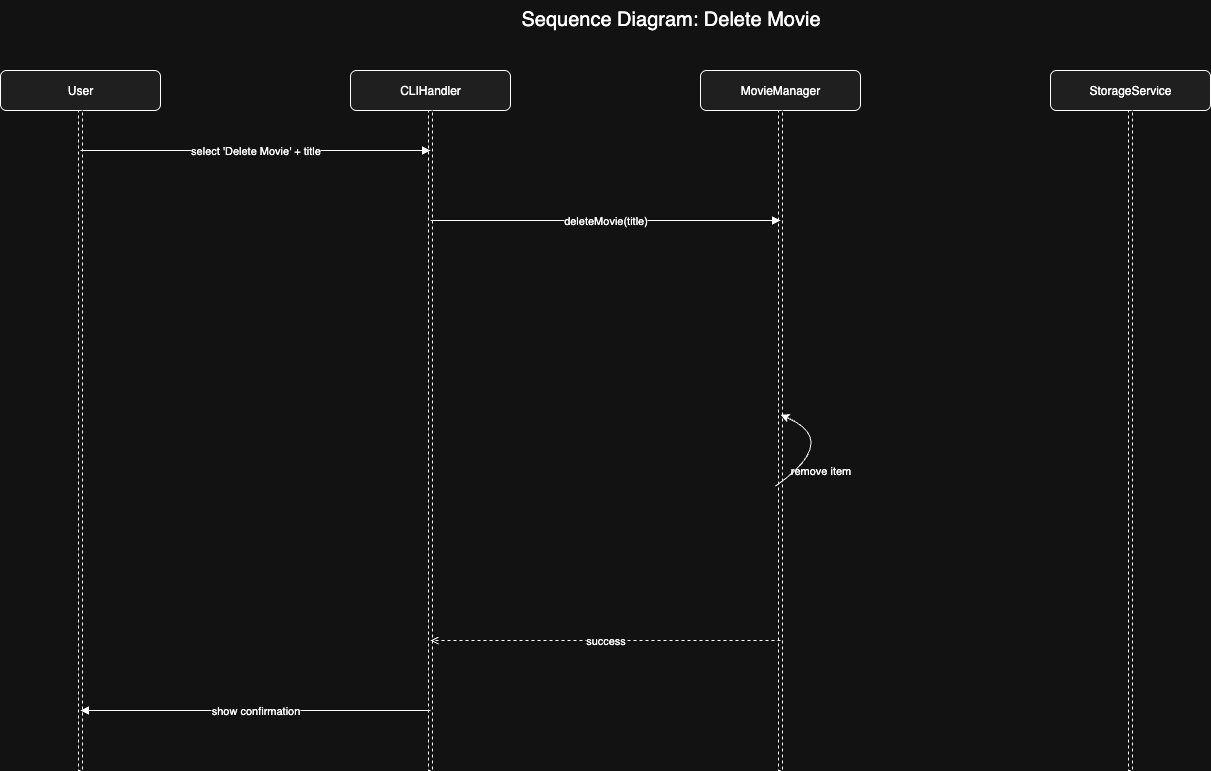

The diagram above was exported from draw.io. Its source (the exported page's mxGraphModel, read from the mxfile embedded in the PNG):
<mxGraphModel dx="1357" dy="873" grid="1" gridSize="10" guides="1" tooltips="1" connect="1" arrows="1" fold="1" page="1" pageScale="1" pageWidth="827" pageHeight="1169" math="0" shadow="0">
  <root>
    <mxCell id="0" />
    <mxCell id="1" parent="0" />
    <mxCell id="3000" value="Sequence Diagram: Delete Movie" style="text;html=1;fontSize=20;align=center;verticalAlign=top;" parent="1" vertex="1">
      <mxGeometry x="260" y="10" width="980" height="40" as="geometry" />
    </mxCell>
    <mxCell id="3001" value="User" style="rounded=1;whiteSpace=wrap;html=1;align=center;verticalAlign=middle;fillColor=#f0f0f0;strokeWidth=1;" parent="1" vertex="1">
      <mxGeometry x="80" y="80" width="160" height="40" as="geometry" />
    </mxCell>
    <mxCell id="3002" value="" style="rounded=0;whiteSpace=wrap;html=1;strokeWidth=1;dashed=1;" parent="1" vertex="1">
      <mxGeometry x="158" y="120" width="4" height="660" as="geometry" />
    </mxCell>
    <mxCell id="3003" value="CLIHandler" style="rounded=1;whiteSpace=wrap;html=1;align=center;verticalAlign=middle;fillColor=#f0f0f0;strokeWidth=1;" parent="1" vertex="1">
      <mxGeometry x="430" y="80" width="160" height="40" as="geometry" />
    </mxCell>
    <mxCell id="3004" value="" style="rounded=0;whiteSpace=wrap;html=1;strokeWidth=1;dashed=1;" parent="1" vertex="1">
      <mxGeometry x="508" y="120" width="4" height="660" as="geometry" />
    </mxCell>
    <mxCell id="3005" value="MovieManager" style="rounded=1;whiteSpace=wrap;html=1;align=center;verticalAlign=middle;fillColor=#f0f0f0;strokeWidth=1;" parent="1" vertex="1">
      <mxGeometry x="780" y="80" width="160" height="40" as="geometry" />
    </mxCell>
    <mxCell id="3006" value="" style="rounded=0;whiteSpace=wrap;html=1;strokeWidth=1;dashed=1;" parent="1" vertex="1">
      <mxGeometry x="858" y="120" width="4" height="660" as="geometry" />
    </mxCell>
    <mxCell id="3007" value="StorageService" style="rounded=1;whiteSpace=wrap;html=1;align=center;verticalAlign=middle;fillColor=#f0f0f0;strokeWidth=1;" parent="1" vertex="1">
      <mxGeometry x="1130" y="80" width="160" height="40" as="geometry" />
    </mxCell>
    <mxCell id="3008" value="" style="rounded=0;whiteSpace=wrap;html=1;strokeWidth=1;dashed=1;" parent="1" vertex="1">
      <mxGeometry x="1208" y="120" width="4" height="660" as="geometry" />
    </mxCell>
    <mxCell id="3009" value="select 'Delete Movie' + title" style="endArrow=block;html=1;" parent="1" edge="1">
      <mxGeometry relative="1" as="geometry">
        <mxPoint x="160" y="160" as="sourcePoint" />
        <mxPoint x="510" y="160" as="targetPoint" />
      </mxGeometry>
    </mxCell>
    <mxCell id="3010" value="deleteMovie(title)" style="endArrow=block;html=1;" parent="1" edge="1">
      <mxGeometry relative="1" as="geometry">
        <mxPoint x="510" y="230" as="sourcePoint" />
        <mxPoint x="860" y="230" as="targetPoint" />
      </mxGeometry>
    </mxCell>
    <mxCell id="3013" value="remove item" style="endArrow=block;html=1;" parent="1" edge="1">
      <mxGeometry y="57" relative="1" as="geometry">
        <mxPoint x="860" y="440" as="sourcePoint" />
        <mxPoint x="860" y="440" as="targetPoint" />
        <mxPoint x="40" y="40" as="offset" />
      </mxGeometry>
    </mxCell>
    <mxCell id="3016" value="success" style="html=1;endArrow=open;dashed=1" parent="1" edge="1">
      <mxGeometry relative="1" as="geometry">
        <mxPoint x="860" y="650" as="sourcePoint" />
        <mxPoint x="510" y="650" as="targetPoint" />
      </mxGeometry>
    </mxCell>
    <mxCell id="3017" value="show confirmation" style="endArrow=block;html=1;" parent="1" edge="1">
      <mxGeometry relative="1" as="geometry">
        <mxPoint x="510" y="720" as="sourcePoint" />
        <mxPoint x="160" y="720" as="targetPoint" />
      </mxGeometry>
    </mxCell>
    <mxCell id="X-5VDwPGPXL_Ox8SEW4J-3017" value="" style="curved=1;endArrow=classic;html=1;rounded=0;entryX=0.531;entryY=0.461;entryDx=0;entryDy=0;entryPerimeter=0;exitX=-0.719;exitY=0.569;exitDx=0;exitDy=0;exitPerimeter=0;" parent="1" source="3006" target="3006" edge="1">
      <mxGeometry width="50" height="50" relative="1" as="geometry">
        <mxPoint x="650" y="480" as="sourcePoint" />
        <mxPoint x="700" y="430" as="targetPoint" />
        <Array as="points">
          <mxPoint x="920" y="450" />
        </Array>
      </mxGeometry>
    </mxCell>
  </root>
</mxGraphModel>